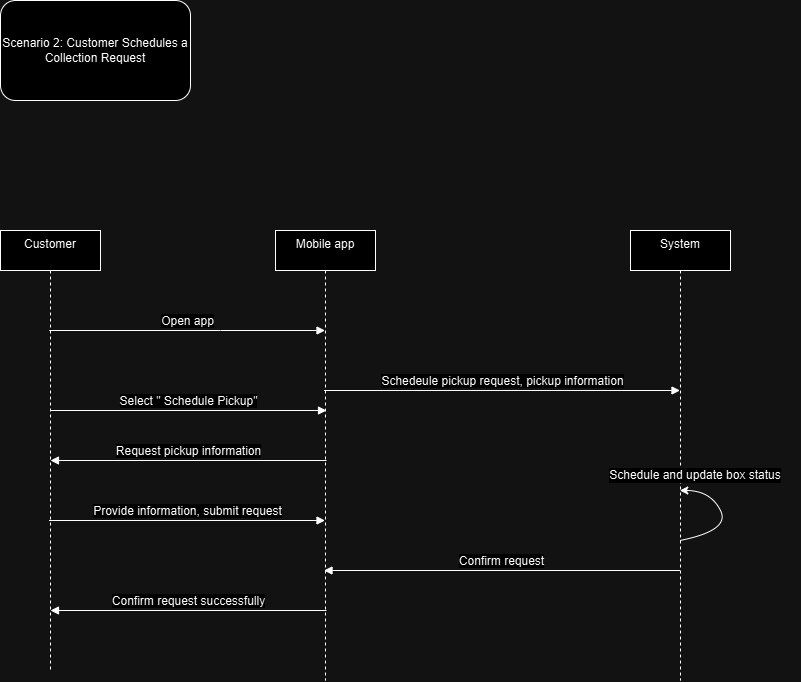

The diagram above was exported from draw.io. Its source (the exported page's mxGraphModel, read from the mxfile embedded in the PNG):
<mxGraphModel dx="1413" dy="1110" grid="1" gridSize="10" guides="1" tooltips="1" connect="1" arrows="1" fold="1" page="1" pageScale="1" pageWidth="850" pageHeight="1100" math="0" shadow="0">
  <root>
    <mxCell id="0" />
    <mxCell id="1" parent="0" />
    <mxCell id="xLOIqSqgezBQg54bQ3EH-3" value="Scenario 2: Customer Schedules a Collection Request" style="rounded=1;whiteSpace=wrap;html=1;strokeColor=default;align=center;verticalAlign=middle;fontFamily=Helvetica;fontSize=12;fontColor=default;labelBackgroundColor=default;fillColor=#FFFFFF;" vertex="1" parent="1">
      <mxGeometry x="50" y="10" width="190" height="100" as="geometry" />
    </mxCell>
    <mxCell id="xLOIqSqgezBQg54bQ3EH-4" value="Customer" style="shape=umlLifeline;perimeter=lifelinePerimeter;whiteSpace=wrap;html=1;container=1;dropTarget=0;collapsible=0;recursiveResize=0;outlineConnect=0;portConstraint=eastwest;newEdgeStyle={&quot;curved&quot;:0,&quot;rounded&quot;:0};strokeColor=default;align=center;verticalAlign=top;fontFamily=Helvetica;fontSize=12;fontColor=default;labelBackgroundColor=default;fillColor=#FFFFFF;" vertex="1" parent="1">
      <mxGeometry x="50" y="240" width="100" height="440" as="geometry" />
    </mxCell>
    <mxCell id="xLOIqSqgezBQg54bQ3EH-5" value="System" style="shape=umlLifeline;perimeter=lifelinePerimeter;whiteSpace=wrap;html=1;container=1;dropTarget=0;collapsible=0;recursiveResize=0;outlineConnect=0;portConstraint=eastwest;newEdgeStyle={&quot;curved&quot;:0,&quot;rounded&quot;:0};strokeColor=default;align=center;verticalAlign=top;fontFamily=Helvetica;fontSize=12;fontColor=default;labelBackgroundColor=default;fillColor=#FFFFFF;" vertex="1" parent="1">
      <mxGeometry x="680" y="240" width="100" height="450" as="geometry" />
    </mxCell>
    <mxCell id="xLOIqSqgezBQg54bQ3EH-6" value="Mobile app" style="shape=umlLifeline;perimeter=lifelinePerimeter;whiteSpace=wrap;html=1;container=1;dropTarget=0;collapsible=0;recursiveResize=0;outlineConnect=0;portConstraint=eastwest;newEdgeStyle={&quot;curved&quot;:0,&quot;rounded&quot;:0};strokeColor=default;align=center;verticalAlign=top;fontFamily=Helvetica;fontSize=12;fontColor=default;labelBackgroundColor=default;fillColor=#FFFFFF;" vertex="1" parent="1">
      <mxGeometry x="325" y="240" width="100" height="450" as="geometry" />
    </mxCell>
    <mxCell id="xLOIqSqgezBQg54bQ3EH-8" value="Select &quot; Schedule Pickup&quot;" style="html=1;verticalAlign=bottom;endArrow=block;curved=0;rounded=0;fontFamily=Helvetica;fontSize=12;fontColor=default;labelBackgroundColor=default;" edge="1" parent="1">
      <mxGeometry width="80" relative="1" as="geometry">
        <mxPoint x="100" y="420" as="sourcePoint" />
        <mxPoint x="376" y="420" as="targetPoint" />
      </mxGeometry>
    </mxCell>
    <mxCell id="xLOIqSqgezBQg54bQ3EH-10" value="Open app" style="html=1;verticalAlign=bottom;endArrow=block;curved=0;rounded=0;fontFamily=Helvetica;fontSize=12;fontColor=default;labelBackgroundColor=default;" edge="1" parent="1" source="xLOIqSqgezBQg54bQ3EH-4" target="xLOIqSqgezBQg54bQ3EH-6">
      <mxGeometry width="80" relative="1" as="geometry">
        <mxPoint x="160" y="389" as="sourcePoint" />
        <mxPoint x="240" y="389" as="targetPoint" />
        <Array as="points">
          <mxPoint x="270" y="340" />
        </Array>
      </mxGeometry>
    </mxCell>
    <mxCell id="xLOIqSqgezBQg54bQ3EH-11" value="Provide information, submit request" style="html=1;verticalAlign=bottom;endArrow=block;curved=0;rounded=0;fontFamily=Helvetica;fontSize=12;fontColor=default;labelBackgroundColor=default;" edge="1" parent="1">
      <mxGeometry width="80" relative="1" as="geometry">
        <mxPoint x="98.5" y="530" as="sourcePoint" />
        <mxPoint x="374.5" y="530" as="targetPoint" />
      </mxGeometry>
    </mxCell>
    <mxCell id="xLOIqSqgezBQg54bQ3EH-14" value="Request pickup information" style="html=1;verticalAlign=bottom;endArrow=block;curved=0;rounded=0;fontFamily=Helvetica;fontSize=12;fontColor=default;labelBackgroundColor=default;" edge="1" parent="1">
      <mxGeometry width="80" relative="1" as="geometry">
        <mxPoint x="376" y="470" as="sourcePoint" />
        <mxPoint x="100" y="470" as="targetPoint" />
      </mxGeometry>
    </mxCell>
    <mxCell id="xLOIqSqgezBQg54bQ3EH-16" value="Confirm request successfully" style="html=1;verticalAlign=bottom;endArrow=block;curved=0;rounded=0;fontFamily=Helvetica;fontSize=12;fontColor=default;labelBackgroundColor=default;" edge="1" parent="1">
      <mxGeometry width="80" relative="1" as="geometry">
        <mxPoint x="376" y="620" as="sourcePoint" />
        <mxPoint x="100" y="620" as="targetPoint" />
      </mxGeometry>
    </mxCell>
    <mxCell id="xLOIqSqgezBQg54bQ3EH-17" value="Schedeule pickup request, pickup information" style="html=1;verticalAlign=bottom;endArrow=block;curved=0;rounded=0;fontFamily=Helvetica;fontSize=12;fontColor=default;labelBackgroundColor=default;" edge="1" parent="1">
      <mxGeometry width="80" relative="1" as="geometry">
        <mxPoint x="373.5" y="400" as="sourcePoint" />
        <mxPoint x="729.5" y="400" as="targetPoint" />
      </mxGeometry>
    </mxCell>
    <mxCell id="xLOIqSqgezBQg54bQ3EH-18" value="Confirm request" style="html=1;verticalAlign=bottom;endArrow=block;curved=0;rounded=0;fontFamily=Helvetica;fontSize=12;fontColor=default;labelBackgroundColor=default;" edge="1" parent="1">
      <mxGeometry width="80" relative="1" as="geometry">
        <mxPoint x="729.5" y="580" as="sourcePoint" />
        <mxPoint x="373.5" y="580" as="targetPoint" />
      </mxGeometry>
    </mxCell>
    <mxCell id="xLOIqSqgezBQg54bQ3EH-21" value="" style="curved=1;endArrow=classic;html=1;rounded=0;fontFamily=Helvetica;fontSize=12;fontColor=default;labelBackgroundColor=default;" edge="1" parent="1">
      <mxGeometry width="50" height="50" relative="1" as="geometry">
        <mxPoint x="729.3235294117646" y="550" as="sourcePoint" />
        <mxPoint x="729.3235294117646" y="500" as="targetPoint" />
        <Array as="points">
          <mxPoint x="780" y="540" />
          <mxPoint x="760" y="500" />
        </Array>
      </mxGeometry>
    </mxCell>
    <mxCell id="xLOIqSqgezBQg54bQ3EH-24" value="Schedule and update box status" style="text;html=1;align=center;verticalAlign=middle;whiteSpace=wrap;rounded=0;fontFamily=Helvetica;fontSize=12;fontColor=default;labelBackgroundColor=default;" vertex="1" parent="1">
      <mxGeometry x="640" y="470" width="210" height="30" as="geometry" />
    </mxCell>
  </root>
</mxGraphModel>